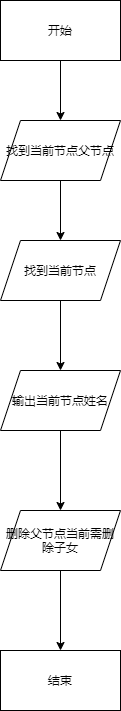

The diagram above was exported from draw.io. Its source (the exported page's mxGraphModel, read from the mxfile embedded in the PNG):
<mxGraphModel dx="817" dy="339" grid="1" gridSize="10" guides="1" tooltips="1" connect="1" arrows="1" fold="1" page="1" pageScale="1" pageWidth="827" pageHeight="1169" math="0" shadow="0">
  <root>
    <mxCell id="0" />
    <mxCell id="1" parent="0" />
    <mxCell id="8" style="edgeStyle=orthogonalEdgeStyle;rounded=0;orthogonalLoop=1;jettySize=auto;html=1;exitX=0.5;exitY=1;exitDx=0;exitDy=0;" edge="1" parent="1" source="2" target="3">
      <mxGeometry relative="1" as="geometry" />
    </mxCell>
    <mxCell id="2" value="开始" style="rounded=0;whiteSpace=wrap;html=1;" vertex="1" parent="1">
      <mxGeometry x="250" y="70" width="120" height="60" as="geometry" />
    </mxCell>
    <mxCell id="9" style="edgeStyle=orthogonalEdgeStyle;rounded=0;orthogonalLoop=1;jettySize=auto;html=1;exitX=0.5;exitY=1;exitDx=0;exitDy=0;" edge="1" parent="1" source="3" target="4">
      <mxGeometry relative="1" as="geometry" />
    </mxCell>
    <mxCell id="3" value="找到当前节点父节点" style="shape=parallelogram;perimeter=parallelogramPerimeter;whiteSpace=wrap;html=1;fixedSize=1;" vertex="1" parent="1">
      <mxGeometry x="250" y="190" width="120" height="60" as="geometry" />
    </mxCell>
    <mxCell id="10" style="edgeStyle=orthogonalEdgeStyle;rounded=0;orthogonalLoop=1;jettySize=auto;html=1;exitX=0.5;exitY=1;exitDx=0;exitDy=0;" edge="1" parent="1" source="4" target="5">
      <mxGeometry relative="1" as="geometry" />
    </mxCell>
    <mxCell id="4" value="找到当前节点" style="shape=parallelogram;perimeter=parallelogramPerimeter;whiteSpace=wrap;html=1;fixedSize=1;" vertex="1" parent="1">
      <mxGeometry x="250" y="310" width="120" height="60" as="geometry" />
    </mxCell>
    <mxCell id="11" style="edgeStyle=orthogonalEdgeStyle;rounded=0;orthogonalLoop=1;jettySize=auto;html=1;entryX=0.5;entryY=0;entryDx=0;entryDy=0;" edge="1" parent="1" source="5" target="6">
      <mxGeometry relative="1" as="geometry" />
    </mxCell>
    <mxCell id="5" value="输出当前节点姓名" style="shape=parallelogram;perimeter=parallelogramPerimeter;whiteSpace=wrap;html=1;fixedSize=1;" vertex="1" parent="1">
      <mxGeometry x="250" y="440" width="120" height="60" as="geometry" />
    </mxCell>
    <mxCell id="12" style="edgeStyle=orthogonalEdgeStyle;rounded=0;orthogonalLoop=1;jettySize=auto;html=1;exitX=0.5;exitY=1;exitDx=0;exitDy=0;entryX=0.5;entryY=0;entryDx=0;entryDy=0;" edge="1" parent="1" source="6" target="7">
      <mxGeometry relative="1" as="geometry" />
    </mxCell>
    <mxCell id="6" value="删除父节点当前需删除子女" style="shape=parallelogram;perimeter=parallelogramPerimeter;whiteSpace=wrap;html=1;fixedSize=1;" vertex="1" parent="1">
      <mxGeometry x="250" y="580" width="120" height="60" as="geometry" />
    </mxCell>
    <mxCell id="7" value="结束" style="rounded=0;whiteSpace=wrap;html=1;" vertex="1" parent="1">
      <mxGeometry x="250" y="720" width="120" height="60" as="geometry" />
    </mxCell>
  </root>
</mxGraphModel>